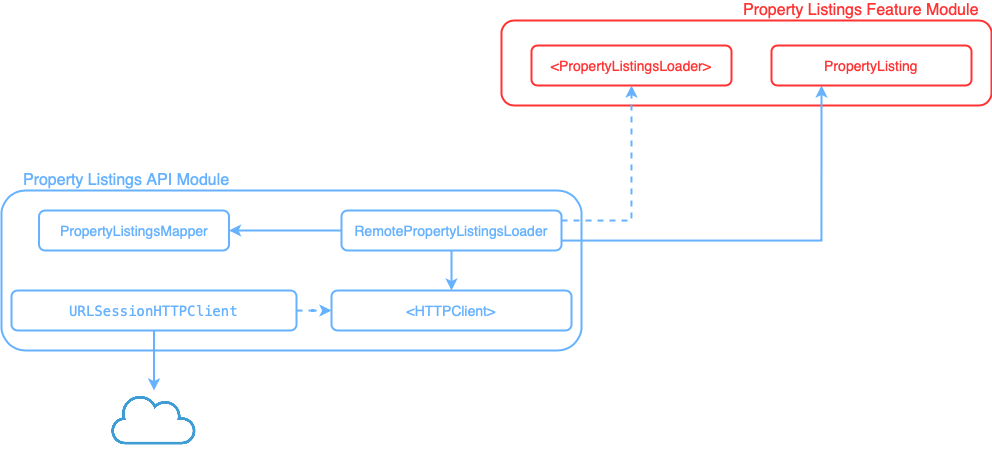

The diagram above was exported from draw.io. Its source (the exported page's mxGraphModel, read from the mxfile embedded in the PNG):
<mxGraphModel dx="2053" dy="1895" grid="1" gridSize="10" guides="1" tooltips="1" connect="1" arrows="1" fold="1" page="1" pageScale="1" pageWidth="827" pageHeight="1169" math="0" shadow="0">
  <root>
    <mxCell id="0" />
    <mxCell id="1" parent="0" />
    <mxCell id="2" value="" style="shape=image;verticalLabelPosition=bottom;labelBackgroundColor=#ffffff;verticalAlign=top;aspect=fixed;imageAspect=0;image=data:image/png,(base64 omitted: 9488 chars);" vertex="1" parent="1">
      <mxGeometry x="37.28999999999999" y="340" width="90.43" height="60" as="geometry" />
    </mxCell>
    <mxCell id="3" value="" style="rounded=1;whiteSpace=wrap;html=1;fillColor=none;strokeWidth=2;strokeColor=#FF3333;" vertex="1" parent="1">
      <mxGeometry x="430" y="-30" width="490" height="85" as="geometry" />
    </mxCell>
    <mxCell id="4" value="" style="rounded=1;whiteSpace=wrap;html=1;fillColor=none;strokeColor=#66B2FF;strokeWidth=2;" vertex="1" parent="1">
      <mxGeometry x="-70" y="140" width="580" height="160" as="geometry" />
    </mxCell>
    <mxCell id="5" style="edgeStyle=orthogonalEdgeStyle;rounded=0;orthogonalLoop=1;jettySize=auto;html=1;exitX=0;exitY=0.5;exitDx=0;exitDy=0;entryX=1;entryY=0.5;entryDx=0;entryDy=0;strokeWidth=2;strokeColor=#66B2FF;" edge="1" source="8" target="9" parent="1">
      <mxGeometry relative="1" as="geometry" />
    </mxCell>
    <mxCell id="6" style="edgeStyle=orthogonalEdgeStyle;rounded=0;orthogonalLoop=1;jettySize=auto;html=1;entryX=0.5;entryY=0;entryDx=0;entryDy=0;strokeColor=#66B2FF;strokeWidth=2;fontSize=10;fontColor=#66B2FF;" edge="1" source="8" target="10" parent="1">
      <mxGeometry relative="1" as="geometry" />
    </mxCell>
    <mxCell id="7" style="edgeStyle=orthogonalEdgeStyle;rounded=0;orthogonalLoop=1;jettySize=auto;html=1;entryX=0.25;entryY=1;entryDx=0;entryDy=0;strokeWidth=2;strokeColor=#66B2FF;" edge="1" source="8" target="18" parent="1">
      <mxGeometry relative="1" as="geometry">
        <Array as="points">
          <mxPoint x="750" y="190" />
        </Array>
      </mxGeometry>
    </mxCell>
    <mxCell id="8" value="&lt;p style=&quot;margin: 0px ; font-stretch: normal ; font-size: 14px ; line-height: normal&quot;&gt;&lt;font color=&quot;#66b2ff&quot;&gt;RemotePropertyListingsLoader&lt;/font&gt;&lt;br&gt;&lt;/p&gt;" style="rounded=1;whiteSpace=wrap;html=1;fillColor=none;strokeColor=#66B2FF;strokeWidth=2;" vertex="1" parent="1">
      <mxGeometry x="270" y="160" width="220" height="40" as="geometry" />
    </mxCell>
    <mxCell id="9" value="&lt;p style=&quot;margin: 0px ; font-stretch: normal ; font-size: 14px ; line-height: normal&quot;&gt;&lt;font color=&quot;#66b2ff&quot;&gt;PropertyListingsMapper&lt;/font&gt;&lt;/p&gt;" style="rounded=1;whiteSpace=wrap;html=1;fillColor=none;strokeColor=#66B2FF;strokeWidth=2;" vertex="1" parent="1">
      <mxGeometry x="-32.49000000000001" y="160" width="190" height="40" as="geometry" />
    </mxCell>
    <mxCell id="10" value="&lt;font color=&quot;#66b2ff&quot;&gt;&lt;font style=&quot;font-size: 14px&quot;&gt;&amp;lt;&lt;/font&gt;&lt;span style=&quot;font-size: 14px&quot;&gt;HTTPClient&lt;/span&gt;&lt;span style=&quot;font-size: 14px&quot;&gt;&amp;gt;&lt;/span&gt;&lt;/font&gt;" style="rounded=1;whiteSpace=wrap;html=1;fillColor=none;strokeColor=#66B2FF;strokeWidth=2;" vertex="1" parent="1">
      <mxGeometry x="260" y="240" width="240" height="40" as="geometry" />
    </mxCell>
    <mxCell id="11" style="edgeStyle=orthogonalEdgeStyle;rounded=0;orthogonalLoop=1;jettySize=auto;html=1;entryX=0;entryY=0.5;entryDx=0;entryDy=0;strokeColor=#66B2FF;strokeWidth=2;fontSize=10;fontColor=#66B2FF;dashed=1;" edge="1" source="14" target="10" parent="1">
      <mxGeometry relative="1" as="geometry" />
    </mxCell>
    <mxCell id="12" style="edgeStyle=orthogonalEdgeStyle;rounded=0;orthogonalLoop=1;jettySize=auto;html=1;strokeWidth=2;fontSize=10;fontColor=#66B2FF;strokeColor=none;" edge="1" source="14" target="2" parent="1">
      <mxGeometry relative="1" as="geometry" />
    </mxCell>
    <mxCell id="13" style="edgeStyle=orthogonalEdgeStyle;rounded=0;orthogonalLoop=1;jettySize=auto;html=1;entryX=0.5;entryY=0;entryDx=0;entryDy=0;strokeWidth=2;strokeColor=#66B2FF;" edge="1" source="14" target="2" parent="1">
      <mxGeometry relative="1" as="geometry" />
    </mxCell>
    <mxCell id="14" value="&lt;p style=&quot;margin: 0px ; font-stretch: normal ; font-size: 14px ; line-height: normal ; font-family: &amp;#34;menlo&amp;#34;&quot;&gt;&lt;font color=&quot;#66b2ff&quot;&gt;URLSessionHTTPClient&lt;/font&gt;&lt;/p&gt;" style="rounded=1;whiteSpace=wrap;html=1;fillColor=none;strokeColor=#66B2FF;strokeWidth=2;" vertex="1" parent="1">
      <mxGeometry x="-60" y="240" width="285.01" height="40" as="geometry" />
    </mxCell>
    <mxCell id="15" value="&lt;font color=&quot;#ff3333&quot;&gt;&lt;font style=&quot;font-size: 14px&quot;&gt;&amp;lt;&lt;/font&gt;&lt;/font&gt;&lt;span style=&quot;font-size: 14px&quot;&gt;&lt;font color=&quot;#ff3333&quot;&gt;PropertyListingsLoader&lt;/font&gt;&lt;/span&gt;&lt;span style=&quot;font-size: 14px ; color: rgb(255 , 51 , 51)&quot;&gt;&amp;gt;&lt;/span&gt;" style="rounded=1;whiteSpace=wrap;html=1;fillColor=none;strokeWidth=2;strokeColor=#FF3333;" vertex="1" parent="1">
      <mxGeometry x="460" y="-5" width="200" height="40" as="geometry" />
    </mxCell>
    <mxCell id="16" style="edgeStyle=orthogonalEdgeStyle;rounded=0;orthogonalLoop=1;jettySize=auto;html=1;exitX=1;exitY=0.25;exitDx=0;exitDy=0;strokeWidth=2;strokeColor=#66B2FF;dashed=1;entryX=0.5;entryY=1;entryDx=0;entryDy=0;" edge="1" source="8" target="15" parent="1">
      <mxGeometry relative="1" as="geometry">
        <mxPoint x="165" y="230" as="sourcePoint" />
        <mxPoint x="560" y="40" as="targetPoint" />
        <Array as="points">
          <mxPoint x="560" y="170" />
        </Array>
      </mxGeometry>
    </mxCell>
    <mxCell id="17" value="&lt;font color=&quot;#66b2ff&quot; style=&quot;font-size: 16px&quot;&gt;Property Listings API Module&lt;/font&gt;" style="text;html=1;strokeColor=none;fillColor=none;align=left;verticalAlign=middle;whiteSpace=wrap;rounded=0;" vertex="1" parent="1">
      <mxGeometry x="-50" y="120" width="290" height="20" as="geometry" />
    </mxCell>
    <mxCell id="18" value="&lt;p style=&quot;margin: 0px ; font-stretch: normal ; font-size: 14px ; line-height: normal&quot;&gt;&lt;font color=&quot;#ff3333&quot;&gt;PropertyListing&lt;/font&gt;&lt;/p&gt;" style="rounded=1;whiteSpace=wrap;html=1;fillColor=none;strokeWidth=2;strokeColor=#FF3333;" vertex="1" parent="1">
      <mxGeometry x="700" y="-5" width="200" height="40" as="geometry" />
    </mxCell>
    <mxCell id="19" value="&lt;font style=&quot;font-size: 16px&quot;&gt;Property Listings Feature Module&lt;/font&gt;" style="text;html=1;strokeColor=none;fillColor=none;align=left;verticalAlign=middle;whiteSpace=wrap;rounded=0;fontColor=#FF3333;" vertex="1" parent="1">
      <mxGeometry x="670" y="-50" width="250" height="20" as="geometry" />
    </mxCell>
  </root>
</mxGraphModel>